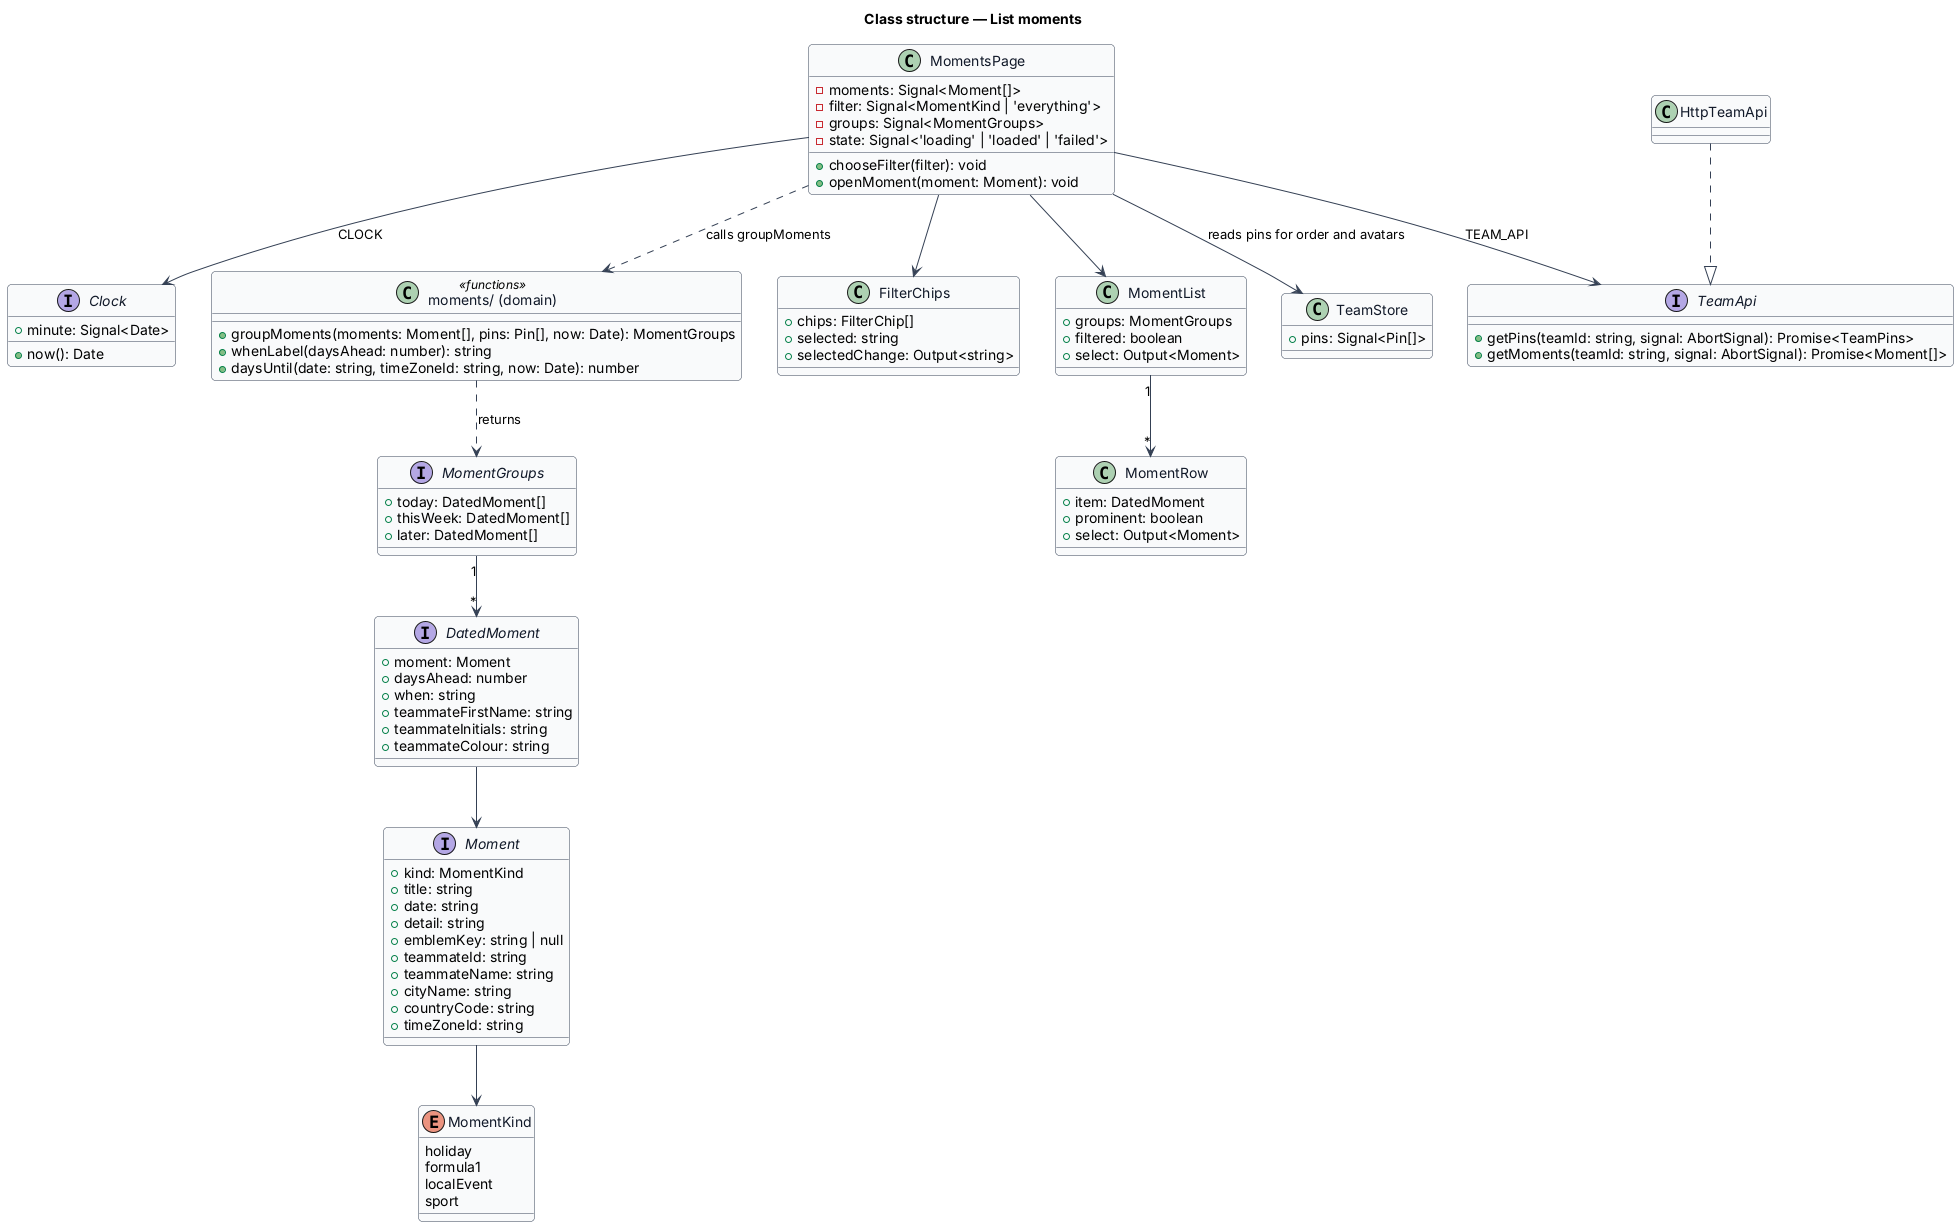

The diagram above was rendered by PlantUML. Its source (embedded in the PNG):
@startuml
' --- shared skin header ---
skinparam backgroundColor #FFFFFF
skinparam shadowing false
skinparam roundcorner 8
skinparam defaultFontName Arial
skinparam ArrowColor #344054
skinparam class {
  BorderColor #344054
  FontColor #101828
  BackgroundColor #F9FAFB
}
' --------------------------
title Class structure — List moments

enum MomentKind {
  holiday
  formula1
  localEvent
  sport
}

interface Moment {
  +kind: MomentKind
  +title: string
  +date: string
  +detail: string
  +emblemKey: string | null
  +teammateId: string
  +teammateName: string
  +cityName: string
  +countryCode: string
  +timeZoneId: string
}

interface TeamApi {
  +getPins(teamId: string, signal: AbortSignal): Promise<TeamPins>
  +getMoments(teamId: string, signal: AbortSignal): Promise<Moment[]>
}

class HttpTeamApi

interface Clock {
  +now(): Date
  +minute: Signal<Date>
}

interface DatedMoment {
  +moment: Moment
  +daysAhead: number
  +when: string
  +teammateFirstName: string
  +teammateInitials: string
  +teammateColour: string
}

interface MomentGroups {
  +today: DatedMoment[]
  +thisWeek: DatedMoment[]
  +later: DatedMoment[]
}

class "moments/ (domain)" as moments <<functions>> {
  +groupMoments(moments: Moment[], pins: Pin[], now: Date): MomentGroups
  +whenLabel(daysAhead: number): string
  +daysUntil(date: string, timeZoneId: string, now: Date): number
}

class MomentsPage {
  -moments: Signal<Moment[]>
  -filter: Signal<MomentKind | 'everything'>
  -groups: Signal<MomentGroups>
  -state: Signal<'loading' | 'loaded' | 'failed'>
  +chooseFilter(filter): void
  +openMoment(moment: Moment): void
}

class FilterChips {
  +chips: FilterChip[]
  +selected: string
  +selectedChange: Output<string>
}

class MomentList {
  +groups: MomentGroups
  +filtered: boolean
  +select: Output<Moment>
}

class MomentRow {
  +item: DatedMoment
  +prominent: boolean
  +select: Output<Moment>
}

class TeamStore {
  +pins: Signal<Pin[]>
}

HttpTeamApi ..|> TeamApi
MomentsPage --> TeamApi : TEAM_API
MomentsPage --> Clock : CLOCK
MomentsPage ..> moments : calls groupMoments
MomentsPage --> FilterChips
MomentsPage --> MomentList
MomentsPage --> TeamStore : reads pins for order and avatars
MomentList "1" --> "*" MomentRow
moments ..> MomentGroups : returns
MomentGroups "1" --> "*" DatedMoment
DatedMoment --> Moment
Moment --> MomentKind
@enduml